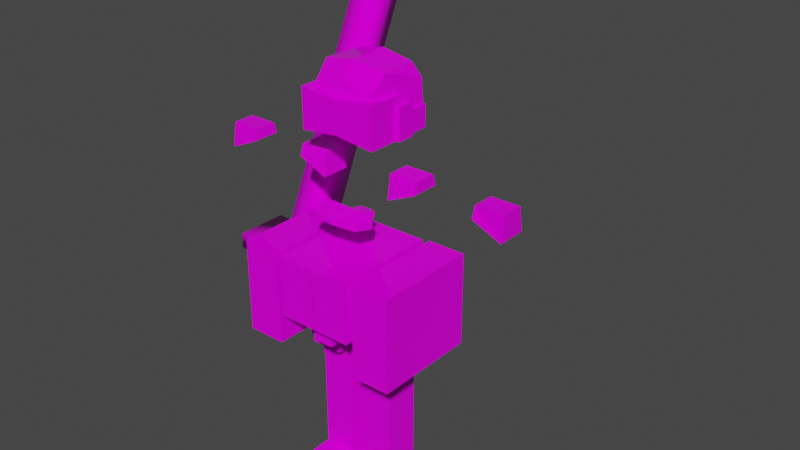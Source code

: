# Source: s24.blend  (saved by Blender 2.93.21; exported with 4.5.12 LTS)
import bpy
from mathutils import Matrix  # noqa: F401  (used for matrix-valued properties, if any)

bpy.ops.wm.read_factory_settings(use_empty=True)
scene = bpy.context.scene
scene.name = 'Scene'

# ---- collections
col_h222 = bpy.data.collections.new('h222'); scene.collection.children.link(col_h222)
col_h230 = bpy.data.collections.new('h230'); scene.collection.children.link(col_h230)
col_b150 = bpy.data.collections.new('b150'); scene.collection.children.link(col_b150)
col_a146 = bpy.data.collections.new('a146'); scene.collection.children.link(col_a146)
col_l166 = bpy.data.collections.new('l166'); scene.collection.children.link(col_l166)
col_l170 = bpy.data.collections.new('l170'); scene.collection.children.link(col_l170)
col_l158 = bpy.data.collections.new('l158'); scene.collection.children.link(col_l158)
col_r246 = bpy.data.collections.new('r246'); scene.collection.children.link(col_r246)
col_r238 = bpy.data.collections.new('r238'); scene.collection.children.link(col_r238)
col_r446 = bpy.data.collections.new('r446'); scene.collection.children.link(col_r446)

# ---- images (referenced by path relative to the original .blend; pixels are not part of the script)
import os
ASSET_DIR = os.environ.get("B2B_ASSET_DIR", "")  # directory of the original .blend (textures are referenced by path, not embedded)
HERE = os.path.dirname(os.path.abspath(__file__))  # packed textures are extracted next to this script under _unpacked/

def load_image(name, relpath, width, height, colorspace="sRGB"):
    """Load a texture the original file referenced (path relative to the .blend, or extracted next to this script)."""
    p = next((c for c in (os.path.join(HERE, relpath), os.path.join(ASSET_DIR, relpath)) if relpath and os.path.exists(c)), "")
    if p:
        img = bpy.data.images.load(p, check_existing=True)
        img.name = name
    else:  # same state as the original file: an image datablock whose file is absent (Cycles renders it pink)
        img = bpy.data.images.new(name, width, height)
        img.source = "FILE"
        img.filepath = "//" + (relpath or name)
    img.colorspace_settings.name = colorspace
    return img
img_s24__png = load_image('s24_.png', 's24_.png', 1024, 1024, 'sRGB')

# ---- materials (node trees are filled in below, after node groups)
mat_maintex = bpy.data.materials.new('maintex')
mat_maintex.use_transparent_shadow = False

# ---- material node trees
mat_maintex.use_nodes = True; mat_maintex.node_tree.nodes.clear()
_N = mat_maintex.node_tree.nodes; _L = mat_maintex.node_tree.links
n0 = _N.new('ShaderNodeOutputMaterial'); n0.name = 'Material Output'; n0.location = (300, 300)
n1 = _N.new('ShaderNodeBsdfPrincipled'); n1.name = 'Principled BSDF'; n1.location = (10, 300)
n1.distribution = 'GGX'
n1.subsurface_method = 'BURLEY'
n1.inputs[2].default_value = 0.0
n1.inputs[3].default_value = 1.45
n1.inputs[13].default_value = 0.1
n1.inputs[27].default_value = (0.0, 0.0, 0.0, 1.0)
n1.inputs[28].default_value = 1.0
n2 = _N.new('ShaderNodeTexImage'); n2.name = 'baseColorTexture'; n2.location = (-433, 207)
n2.label = 'baseColorTexture'
n2.image = img_s24__png
n2.interpolation = 'Closest'
n3 = _N.new('ShaderNodeUVMap'); n3.name = 'UV Map'; n3.location = (-631, 176)
n3.uv_map = 'UVMap'
_L.new(n1.outputs[0], n0.inputs[0])
_L.new(n2.outputs[0], n1.inputs[0])
_L.new(n3.outputs[0], n2.inputs[0])
n0.is_active_output = True

# ---- world
world_world = bpy.data.worlds.new('World'); scene.world = world_world
world_world.use_nodes = True; world_world.node_tree.nodes.clear()
_N = world_world.node_tree.nodes; _L = world_world.node_tree.links
n0 = _N.new('ShaderNodeOutputWorld'); n0.name = 'World Output'; n0.location = (300, 300)
n1 = _N.new('ShaderNodeBackground'); n1.name = 'Background'; n1.location = (10, 300)
n1.inputs[0].default_value = (0.05088, 0.05088, 0.05088, 1.0)
_L.new(n1.outputs[0], n0.inputs[0])
n0.is_active_output = True
world_world.color = (0.05088, 0.05088, 0.05088)
world_world.use_sun_shadow = False
world_world.sun_shadow_jitter_overblur = 0.0

# ---- meshes
me_bodymesh = bpy.data.meshes.new('BodyMesh')
me_bodymesh.from_pydata([], [], [])
me_bodymesh.materials.append(None)
me_bodymesh.update()
me_head = bpy.data.meshes.new('Head')
me_head.from_pydata([], [], [])
me_head.materials.append(None)
me_head.update()
me_legmesh = bpy.data.meshes.new('LegMesh')
me_legmesh.from_pydata([], [], [])
me_legmesh.materials.append(None)
me_legmesh.update()
me_armmesh = bpy.data.meshes.new('ArmMesh')
me_armmesh.from_pydata([], [], [])
me_armmesh.materials.append(None)
me_armmesh.update()
me_cube_006 = bpy.data.meshes.new('Cube.006')
me_cube_006.from_pydata([], [], [])
me_cube_006.materials.append(None)
me_cube_006.update()
me_x = bpy.data.meshes.new('立方体')
me_x.from_pydata([(0.2268, -0.206, -0.3095), (0.2316, -0.0821, -0.04861), (0.2679, 0.2272, -0.3306), (0.2095, 0.1853, -0.04861), (0.0, 0.2547, -0.3312), (0.0, 0.1723, -0.001111), (0.0, -0.2274, -0.323), (0.0, -0.1085, -0.005512), (0.0, 0.2649, -0.09114), (0.0, -0.1899, -0.1173), (0.2234, -0.1804, -0.1548), (0.262, 0.2176, -0.1438), (0.2881, -0.0269, -0.4734), (0.2881, -0.0269, -0.3198), (0.2729, 0.2437, -0.4734), (0.2729, 0.2437, -0.3198), (0.0, 0.2773, -0.4734), (0.0, 0.2773, -0.3198), (0.0, -0.0269, -0.4734), (0.0, -0.0269, -0.3198), (0.2306, -0.0471, -0.4724), (0.2306, -0.0471, -0.2526), (0.2306, 0.07742, -0.4724), (0.2306, 0.07742, -0.2526), (0.3072, -0.0471, -0.4724), (0.3072, -0.0471, -0.2526), (0.3072, 0.07742, -0.4724), (0.3072, 0.07742, -0.2526)], [], [(8, 5, 3, 11), (11, 3, 1, 10), (4, 2, 0, 6), (3, 5, 7, 1), (10, 1, 7, 9), (20, 21, 23, 22), (16, 17, 15, 14), (14, 15, 13, 12), (4, 8, 11, 2), (16, 14, 12, 18), (2, 11, 10, 0), (15, 17, 19, 13), (22, 23, 27, 26), (12, 13, 19, 18), (0, 10, 9, 6), (26, 27, 25, 24), (24, 25, 21, 20), (22, 26, 24, 20), (27, 23, 21, 25)])
_uv = me_x.uv_layers.new(name='UVMap')
_uv.uv.foreach_set('vector', [0.4222, 0.1422, 0.4222, 0.1589, 0.452, 0.1523, 0.4553, 0.136, 0.4553, 0.136, 0.452, 0.1523, 0.4545, 0.1523, 0.4558, 0.1381, 0.4222, 0.1243, 0.4587, 0.1184, 0.4561, 0.1227, 0.4222, 0.1249, 0.452, 0.1523, 0.4222, 0.1589, 0.4222, 0.1583, 0.4545, 0.1523, 0.4558, 0.1381, 0.4545, 0.1523, 0.4222, 0.1583, 0.4222, 0.1428, 0.701, 0.1376, 0.701, 0.168, 0.701, 0.168, 0.701, 0.1376, 0.4222, 0.108, 0.4222, 0.1292, 0.4635, 0.1292, 0.4635, 0.108, 0.4635, 0.108, 0.4635, 0.1292, 0.4656, 0.1292, 0.4656, 0.108, 0.4222, 0.1243, 0.4222, 0.1422, 0.4553, 0.136, 0.4587, 0.1184, 0.4222, 0.108, 0.4635, 0.108, 0.4656, 0.108, 0.4222, 0.108, 0.4587, 0.1184, 0.4553, 0.136, 0.4558, 0.1381, 0.4561, 0.1227, 0.4635, 0.1292, 0.4222, 0.1292, 0.4222, 0.1292, 0.4656, 0.1292, 0.701, 0.1376, 0.701, 0.168, 0.7116, 0.168, 0.7116, 0.1376, 0.4656, 0.108, 0.4656, 0.1292, 0.4222, 0.1292, 0.4222, 0.108, 0.4561, 0.1227, 0.4558, 0.1381, 0.4222, 0.1428, 0.4222, 0.1249, 0.7116, 0.1376, 0.7116, 0.168, 0.7116, 0.168, 0.7116, 0.1376, 0.7116, 0.1376, 0.7116, 0.168, 0.701, 0.168, 0.701, 0.1376, 0.701, 0.1376, 0.7116, 0.1376, 0.7116, 0.1376, 0.701, 0.1376, 0.7116, 0.168, 0.701, 0.168, 0.701, 0.168, 0.7116, 0.168])
me_x.materials.append(mat_maintex)
me_x.use_remesh_fix_poles = True
me_x.use_remesh_preserve_attributes = False
me_x.update()
me_001 = bpy.data.meshes.new('立方体.001')
me_001.from_pydata([(0.2761, -0.1876, -0.2026), (0.2761, -0.188, 0.08065), (0.2761, 0.09169, -0.202), (0.2761, 0.09129, 0.08123), (-2.715e-17, 0.09163, -0.1709), (-2.715e-17, 0.09136, 0.0501), (-2.715e-17, -0.1877, -0.1715), (-2.715e-17, -0.188, 0.04951)], [], [(4, 5, 3, 2), (2, 3, 1, 0), (4, 2, 0, 6), (3, 5, 7, 1), (0, 1, 7, 6)])
_uv = me_001.uv_layers.new(name='UVMap')
_uv.uv.foreach_set('vector', [0.4332, 0.1103, 0.4332, 0.1643, 0.5472, 0.1771, 0.5472, 0.09746, 0.5472, 0.09746, 0.5472, 0.1771, 0.5472, 0.1771, 0.5472, 0.09746, 0.4332, 0.1103, 0.5472, 0.09746, 0.5472, 0.09746, 0.4332, 0.1103, 0.5472, 0.1771, 0.4332, 0.1643, 0.4332, 0.1643, 0.5472, 0.1771, 0.5472, 0.09746, 0.5472, 0.1771, 0.4332, 0.1643, 0.4332, 0.1103])
me_001.materials.append(mat_maintex)
me_001.use_remesh_fix_poles = True
me_001.use_remesh_preserve_attributes = False
me_001.update()
me_cube = bpy.data.meshes.new('Cube')
me_cube.from_pydata([(0.06749, -0.04933, 0.1525), (0.1764, -0.04933, -0.09926), (0.06749, -0.08821, 0.1494), (0.1764, -0.07904, -0.09926), (-5.633e-17, -0.04933, 0.1646), (-5.633e-17, -0.04933, -0.1249), (-5.701e-17, -0.08821, 0.1616), (-5.633e-17, -0.07904, -0.1249), (0.2038, -0.04933, 0.02761), (0.2038, -0.1402, 0.02761), (-5.633e-17, -0.1402, 0.01685), (-5.633e-17, -0.04933, 0.01685), (0.05993, -0.04933, 0.2182), (0.05993, -0.08821, 0.2151), (-5.633e-17, -0.04933, 0.2305), (-5.701e-17, -0.08821, 0.2274)], [], [(8, 1, 3, 9), (9, 3, 7, 10), (10, 7, 5, 11), (11, 5, 1, 8), (0, 2, 13, 12), (7, 3, 1, 5), (4, 11, 8, 0), (6, 10, 11, 4), (2, 9, 10, 6), (0, 8, 9, 2), (13, 15, 14, 12), (6, 4, 14, 15), (4, 0, 12, 14), (2, 6, 15, 13)])
_uv = me_cube.uv_layers.new(name='UVMap')
_uv.uv.foreach_set('vector', [0.5647, 0.132, 0.5507, 0.0905, 0.5507, 0.0905, 0.5647, 0.132, 0.5647, 0.132, 0.5507, 0.0905, 0.5052, 0.09137, 0.5052, 0.132, 0.5052, 0.132, 0.5052, 0.09137, 0.5052, 0.09137, 0.5052, 0.132, 0.5052, 0.132, 0.5052, 0.09137, 0.5507, 0.0905, 0.5647, 0.132, 0.5245, 0.1709, 0.5245, 0.1701, 0.5224, 0.1889, 0.5224, 0.1898, 0.5052, 0.09137, 0.5507, 0.0905, 0.5507, 0.0905, 0.5052, 0.09137, 0.5052, 0.1744, 0.5052, 0.132, 0.5647, 0.132, 0.5245, 0.1709, 0.5052, 0.1736, 0.5052, 0.132, 0.5052, 0.132, 0.5052, 0.1744, 0.5245, 0.1701, 0.5647, 0.132, 0.5052, 0.132, 0.5052, 0.1736, 0.5245, 0.1709, 0.5647, 0.132, 0.5647, 0.132, 0.5245, 0.1701, 0.5224, 0.1889, 0.5052, 0.1924, 0.5052, 0.1933, 0.5224, 0.1898, 0.5052, 0.1736, 0.5052, 0.1744, 0.5052, 0.1933, 0.5052, 0.1924, 0.5052, 0.1744, 0.5245, 0.1709, 0.5224, 0.1898, 0.5052, 0.1933, 0.5245, 0.1701, 0.5052, 0.1736, 0.5052, 0.1924, 0.5224, 0.1889])
me_cube.materials.append(mat_maintex)
me_cube.use_remesh_fix_poles = True
me_cube.use_remesh_preserve_attributes = False
me_cube.update()
me_cube_001 = bpy.data.meshes.new('Cube.001')
me_cube_001.from_pydata([(0.2621, -0.1037, 0.3733), (0.2621, -0.0771, 0.5458), (0.2621, 0.1037, 0.3733), (0.2621, 0.0771, 0.5458), (0.4695, -0.1037, 0.4654), (0.4695, -0.0771, 0.5458), (0.4695, 0.1037, 0.4654), (0.4695, 0.0771, 0.5458), (1.102, 0.1037, 0.3584), (1.102, 0.0771, 0.5309), (1.102, -0.1037, 0.3584), (1.102, -0.0771, 0.5309), (0.8947, 0.1037, 0.4505), (0.8947, 0.0771, 0.5309), (0.8947, -0.1037, 0.4505), (0.8947, -0.0771, 0.5309)], [], [(0, 1, 3, 2), (2, 3, 7, 6), (6, 7, 5, 4), (4, 5, 1, 0), (2, 6, 4, 0), (7, 3, 1, 5), (8, 9, 11, 10), (10, 11, 15, 14), (14, 15, 13, 12), (12, 13, 9, 8), (10, 14, 12, 8), (15, 11, 9, 13)])
_uv = me_cube_001.uv_layers.new(name='UVMap')
_uv.uv.foreach_set('vector', [0.424, 0.1482, 0.424, 0.162, 0.424, 0.162, 0.424, 0.1482, 0.424, 0.1482, 0.424, 0.162, 0.4406, 0.162, 0.4406, 0.1556, 0.4406, 0.1556, 0.4406, 0.162, 0.4406, 0.162, 0.4406, 0.1556, 0.4406, 0.1556, 0.4406, 0.162, 0.424, 0.162, 0.424, 0.1482, 0.424, 0.1482, 0.4406, 0.1556, 0.4406, 0.1556, 0.424, 0.1482, 0.4406, 0.162, 0.424, 0.162, 0.424, 0.162, 0.4406, 0.162, 0.4912, 0.147, 0.4912, 0.1608, 0.4912, 0.1608, 0.4912, 0.147, 0.4912, 0.147, 0.4912, 0.1608, 0.4746, 0.1608, 0.4746, 0.1544, 0.4746, 0.1544, 0.4746, 0.1608, 0.4746, 0.1608, 0.4746, 0.1544, 0.4746, 0.1544, 0.4746, 0.1608, 0.4912, 0.1608, 0.4912, 0.147, 0.4912, 0.147, 0.4746, 0.1544, 0.4746, 0.1544, 0.4912, 0.147, 0.4746, 0.1608, 0.4912, 0.1608, 0.4912, 0.1608, 0.4746, 0.1608])
me_cube_001.materials.append(mat_maintex)
me_cube_001.use_remesh_fix_poles = True
me_cube_001.use_remesh_preserve_attributes = False
me_cube_001.update()
me_cube_002 = bpy.data.meshes.new('Cube.002')
me_cube_002.from_pydata([(0.285, -0.1215, -0.8499), (0.285, -0.1215, -0.5457), (0.285, 0.1215, -0.8499), (0.285, 0.1215, -0.5457), (0.4144, -0.1215, -0.8499), (0.4144, -0.1215, -0.5457), (0.4144, 0.1215, -0.8499), (0.4144, 0.1215, -0.5457)], [], [(0, 1, 3, 2), (2, 3, 7, 6), (6, 7, 5, 4), (4, 5, 1, 0), (2, 6, 4, 0), (7, 3, 1, 5)])
_uv = me_cube_002.uv_layers.new(name='UVMap')
_uv.uv.foreach_set('vector', [0.478, 0.09456, 0.478, 0.1993, 0.478, 0.1993, 0.478, 0.09456, 0.478, 0.09456, 0.478, 0.1993, 0.5225, 0.1993, 0.5225, 0.09456, 0.5225, 0.09456, 0.5225, 0.1993, 0.5225, 0.1993, 0.5225, 0.09456, 0.5225, 0.09456, 0.5225, 0.1993, 0.478, 0.1993, 0.478, 0.09456, 0.478, 0.09456, 0.5225, 0.09456, 0.5225, 0.09456, 0.478, 0.09456, 0.5225, 0.1993, 0.478, 0.1993, 0.478, 0.1993, 0.5225, 0.1993])
me_cube_002.materials.append(mat_maintex)
me_cube_002.use_remesh_fix_poles = True
me_cube_002.use_remesh_preserve_attributes = False
me_cube_002.update()
me_cube_003 = bpy.data.meshes.new('Cube.003')
me_cube_003.from_pydata([(0.08224, -0.2819, -1.856), (0.08224, -0.2878, -1.785), (0.08224, 0.1534, -1.862), (0.08224, 0.1534, -1.755), (0.2515, -0.2819, -1.856), (0.2515, -0.2878, -1.785), (0.2515, 0.1534, -1.862), (0.2515, 0.1534, -1.755), (0.08224, -0.06575, -1.862), (0.08224, -0.06575, -1.755), (0.2515, -0.06575, -1.862), (0.2515, -0.06575, -1.755), (0.1057, -0.1743, -1.713), (0.2281, -0.1743, -1.713), (0.1228, -0.09564, -1.666), (0.2109, -0.09564, -1.666)], [], [(8, 9, 3, 2), (2, 3, 7, 6), (10, 11, 5, 4), (4, 5, 1, 0), (8, 10, 4, 0), (11, 13, 5), (7, 3, 9, 11), (2, 6, 10, 8), (6, 7, 11, 10), (0, 1, 9, 8), (15, 14, 12, 13), (9, 12, 14), (1, 5, 13, 12), (11, 9, 14, 15), (11, 15, 13), (9, 1, 12)])
_uv = me_cube_003.uv_layers.new(name='UVMap')
_uv.uv.foreach_set('vector', [0.4526, 0.09218, 0.4526, 0.1288, 0.528, 0.1288, 0.528, 0.09218, 0.528, 0.09218, 0.528, 0.1288, 0.528, 0.1288, 0.528, 0.09218, 0.4526, 0.09218, 0.4526, 0.1288, 0.3761, 0.1185, 0.3782, 0.09424, 0.3782, 0.09424, 0.3761, 0.1185, 0.3761, 0.1185, 0.3782, 0.09424, 0.4526, 0.09218, 0.4526, 0.09218, 0.3782, 0.09424, 0.3782, 0.09424, 0.4526, 0.1288, 0.4152, 0.1432, 0.3761, 0.1185, 0.528, 0.1288, 0.528, 0.1288, 0.4526, 0.1288, 0.4526, 0.1288, 0.528, 0.09218, 0.528, 0.09218, 0.4526, 0.09218, 0.4526, 0.09218, 0.528, 0.09218, 0.528, 0.1288, 0.4526, 0.1288, 0.4526, 0.09218, 0.3782, 0.09424, 0.3761, 0.1185, 0.4526, 0.1288, 0.4526, 0.09218, 0.4423, 0.1597, 0.4423, 0.1597, 0.4152, 0.1432, 0.4152, 0.1432, 0.4526, 0.1288, 0.4152, 0.1432, 0.4423, 0.1597, 0.3761, 0.1185, 0.3761, 0.1185, 0.4152, 0.1432, 0.4152, 0.1432, 0.4526, 0.1288, 0.4526, 0.1288, 0.4423, 0.1597, 0.4423, 0.1597, 0.4526, 0.1288, 0.4423, 0.1597, 0.4152, 0.1432, 0.4526, 0.1288, 0.3761, 0.1185, 0.4152, 0.1432])
me_cube_003.materials.append(mat_maintex)
me_cube_003.use_remesh_fix_poles = True
me_cube_003.use_remesh_preserve_attributes = False
me_cube_003.update()
me_cube_004 = bpy.data.meshes.new('Cube.004')
me_cube_004.from_pydata([(0.03485, -0.1304, -0.9515), (0.03485, -0.1304, -0.541), (0.03485, 0.1304, -0.9515), (0.03485, 0.1304, -0.541), (0.2957, -0.1304, -0.9515), (0.2957, -0.1304, -0.541), (0.2957, 0.1304, -0.9515), (0.2957, 0.1304, -0.541), (0.04027, -0.125, -1.699), (0.04027, -0.125, -0.9659), (0.04027, 0.125, -1.699), (0.04027, 0.125, -0.9659), (0.2902, -0.125, -1.699), (0.2902, -0.125, -0.9659), (0.2902, 0.125, -1.699), (0.2902, 0.125, -0.9659), (0.03485, -0.2698, -1.866), (0.03485, -0.2698, -1.703), (0.03485, 0.1304, -1.866), (0.03485, 0.1304, -1.703), (0.2957, -0.2698, -1.866), (0.2957, -0.2698, -1.703), (0.2957, 0.1304, -1.866), (0.2957, 0.1304, -1.703), (0.05474, -0.2363, -0.7983), (0.05474, -0.2363, -0.4567), (0.05474, -0.1355, -0.7983), (0.05474, -0.1355, -0.4567), (0.2758, -0.2363, -0.7983), (0.2758, -0.2363, -0.4567), (0.2758, -0.1355, -0.7983), (0.2758, -0.1355, -0.4567)], [], [(0, 1, 3, 2), (2, 3, 7, 6), (6, 7, 5, 4), (4, 5, 1, 0), (2, 6, 4, 0), (7, 3, 1, 5), (8, 9, 11, 10), (10, 11, 15, 14), (14, 15, 13, 12), (12, 13, 9, 8), (10, 14, 12, 8), (15, 11, 9, 13), (16, 17, 19, 18), (18, 19, 23, 22), (22, 23, 21, 20), (20, 21, 17, 16), (18, 22, 20, 16), (23, 19, 17, 21), (24, 25, 27, 26), (26, 27, 31, 30), (30, 31, 29, 28), (28, 29, 25, 24), (26, 30, 28, 24), (31, 27, 25, 29)])
_uv = me_cube_004.uv_layers.new(name='UVMap')
_uv.uv.foreach_set('vector', [0.5227, 0.1473, 0.5227, 0.1809, 0.5227, 0.1809, 0.5227, 0.1473, 0.5227, 0.1473, 0.5227, 0.1809, 0.544, 0.1809, 0.544, 0.1473, 0.544, 0.1473, 0.544, 0.1809, 0.544, 0.1809, 0.544, 0.1473, 0.544, 0.1473, 0.544, 0.1809, 0.5227, 0.1809, 0.5227, 0.1473, 0.5227, 0.1473, 0.544, 0.1473, 0.544, 0.1473, 0.5227, 0.1473, 0.544, 0.1809, 0.5227, 0.1809, 0.5227, 0.1809, 0.544, 0.1809, 0.5232, 0.08623, 0.5232, 0.1461, 0.5232, 0.1461, 0.5232, 0.08623, 0.5232, 0.08623, 0.5232, 0.1461, 0.5436, 0.1461, 0.5436, 0.08623, 0.5436, 0.08623, 0.5436, 0.1461, 0.5436, 0.1461, 0.5436, 0.08623, 0.5436, 0.08623, 0.5436, 0.1461, 0.5232, 0.1461, 0.5232, 0.08623, 0.5232, 0.08623, 0.5436, 0.08623, 0.5436, 0.08623, 0.5232, 0.08623, 0.5436, 0.1461, 0.5232, 0.1461, 0.5232, 0.1461, 0.5436, 0.1461, 0.5227, 0.07261, 0.5227, 0.0859, 0.5227, 0.0859, 0.5227, 0.07261, 0.5227, 0.07261, 0.5227, 0.0859, 0.544, 0.0859, 0.544, 0.07261, 0.544, 0.07261, 0.544, 0.0859, 0.544, 0.0859, 0.544, 0.07261, 0.544, 0.07261, 0.544, 0.0859, 0.5227, 0.0859, 0.5227, 0.07261, 0.5227, 0.07261, 0.544, 0.07261, 0.544, 0.07261, 0.5227, 0.07261, 0.544, 0.0859, 0.5227, 0.0859, 0.5227, 0.0859, 0.544, 0.0859, 0.5244, 0.1598, 0.5244, 0.1878, 0.5244, 0.1878, 0.5244, 0.1598, 0.5244, 0.1598, 0.5244, 0.1878, 0.5424, 0.1878, 0.5424, 0.1598, 0.5424, 0.1598, 0.5424, 0.1878, 0.5424, 0.1878, 0.5424, 0.1598, 0.5424, 0.1598, 0.5424, 0.1878, 0.5244, 0.1878, 0.5244, 0.1598, 0.5244, 0.1598, 0.5424, 0.1598, 0.5424, 0.1598, 0.5244, 0.1598, 0.5424, 0.1878, 0.5244, 0.1878, 0.5244, 0.1878, 0.5424, 0.1878])
me_cube_004.materials.append(mat_maintex)
me_cube_004.use_remesh_fix_poles = True
me_cube_004.use_remesh_preserve_attributes = False
me_cube_004.update()
me_cube_005 = bpy.data.meshes.new('Cube.005')
me_cube_005.from_pydata([(1.609e-08, 0.177, -0.293), (-1.371e-08, 0.1773, 0.2364), (1.609e-08, 0.3027, -0.2929), (-1.371e-08, 0.3029, 0.2365), (0.0743, 0.177, -0.293), (0.0743, 0.1773, 0.2364), (0.0743, 0.3027, -0.2929), (0.0743, 0.3029, 0.2365), (0.315, -0.2683, -0.3549), (0.315, -0.268, 0.3944), (0.315, 0.3954, -0.3546), (0.315, 0.3957, 0.3947), (0.5911, -0.2683, -0.3549), (0.5911, -0.268, 0.3944), (0.5911, 0.3954, -0.3546), (0.5911, 0.3957, 0.3947), (1.192e-09, 0.3263, 0.02997), (-1.371e-08, 0.3264, 0.3577), (1.192e-09, 0.404, 0.03), (-1.371e-08, 0.4042, 0.3578), (0.1233, 0.3263, 0.02997), (0.1233, 0.3264, 0.3577), (0.1233, 0.404, 0.03), (0.1233, 0.4042, 0.3578), (-0.001769, -0.2683, -0.3711), (-0.001769, -0.2681, 0.3782), (-0.001769, 0.1633, -0.371), (-0.001769, 0.1636, 0.3784), (0.2743, -0.2683, -0.3711), (0.2743, -0.2681, 0.3782), (0.2743, 0.1633, -0.371), (0.2743, 0.1636, 0.3784)], [], [(0, 1, 3, 2), (2, 3, 7, 6), (6, 7, 5, 4), (4, 5, 1, 0), (2, 6, 4, 0), (7, 3, 1, 5), (8, 9, 11, 10), (10, 11, 15, 14), (14, 15, 13, 12), (12, 13, 9, 8), (10, 14, 12, 8), (15, 11, 9, 13), (16, 17, 19, 18), (18, 19, 23, 22), (22, 23, 21, 20), (20, 21, 17, 16), (18, 22, 20, 16), (23, 19, 17, 21), (24, 25, 27, 26), (26, 27, 31, 30), (30, 31, 29, 28), (28, 29, 25, 24), (26, 30, 28, 24), (31, 27, 25, 29)])
_uv = me_cube_005.uv_layers.new(name='UVMap')
_uv.uv.foreach_set('vector', [0.8723, 0.1104, 0.8723, 0.1966, 0.8723, 0.1966, 0.8723, 0.1104, 0.8723, 0.1104, 0.8723, 0.1966, 0.9154, 0.1966, 0.9154, 0.1104, 0.9154, 0.1104, 0.9154, 0.1966, 0.9154, 0.1966, 0.9154, 0.1104, 0.9154, 0.1104, 0.9154, 0.1966, 0.8723, 0.1966, 0.8723, 0.1104, 0.8723, 0.1104, 0.9154, 0.1104, 0.9154, 0.1104, 0.8723, 0.1104, 0.9154, 0.1966, 0.8723, 0.1966, 0.8723, 0.1966, 0.9154, 0.1966, 0.509, 0.09483, 0.509, 0.2048, 0.509, 0.2048, 0.509, 0.09483, 0.509, 0.09483, 0.509, 0.2048, 0.564, 0.2048, 0.564, 0.09483, 0.564, 0.09483, 0.564, 0.2048, 0.564, 0.2048, 0.564, 0.09483, 0.564, 0.09483, 0.564, 0.2048, 0.509, 0.2048, 0.509, 0.09483, 0.509, 0.09483, 0.564, 0.09483, 0.564, 0.09483, 0.509, 0.09483, 0.564, 0.2048, 0.509, 0.2048, 0.509, 0.2048, 0.564, 0.2048, 0.7917, 0.1243, 0.7917, 0.2105, 0.7917, 0.2105, 0.7917, 0.1243, 0.7917, 0.1243, 0.7917, 0.2105, 0.8348, 0.2105, 0.8348, 0.1243, 0.8348, 0.1243, 0.8348, 0.2105, 0.8348, 0.2105, 0.8348, 0.1243, 0.8348, 0.1243, 0.8348, 0.2105, 0.7917, 0.2105, 0.7917, 0.1243, 0.7917, 0.1243, 0.8348, 0.1243, 0.8348, 0.1243, 0.7917, 0.1243, 0.8348, 0.2105, 0.7917, 0.2105, 0.7917, 0.2105, 0.8348, 0.2105, 0.509, 0.09483, 0.509, 0.2048, 0.509, 0.2048, 0.509, 0.09483, 0.509, 0.09483, 0.509, 0.2048, 0.564, 0.2048, 0.564, 0.09483, 0.564, 0.09483, 0.564, 0.2048, 0.564, 0.2048, 0.564, 0.09483, 0.564, 0.09483, 0.564, 0.2048, 0.509, 0.2048, 0.509, 0.09483, 0.509, 0.09483, 0.564, 0.09483, 0.564, 0.09483, 0.509, 0.09483, 0.564, 0.2048, 0.509, 0.2048, 0.509, 0.2048, 0.564, 0.2048])
me_cube_005.materials.append(mat_maintex)
me_cube_005.use_remesh_fix_poles = True
me_cube_005.use_remesh_preserve_attributes = False
me_cube_005.update()
me_cube_006_1 = bpy.data.meshes.new('Cube.006')
me_cube_006_1.from_pydata([(-1.0, -1.0, -1.0), (-1.0, -1.0, 1.0), (-1.0, 1.0, -1.0), (-1.0, 1.0, 1.0), (1.0, -1.0, -1.0), (1.0, -1.0, 1.0), (1.0, 1.0, -1.0), (1.0, 1.0, 1.0), (-4.572, -1.234, -0.7803), (-4.572, 1.99, -0.6537), (-4.572, -0.81, -0.8618), (-4.572, 2.415, -0.7352), (-1.033, -1.234, -0.7803), (-1.033, 1.99, -0.6537), (-1.033, -0.81, -0.8618), (-1.033, 2.415, -0.7352)], [], [(0, 1, 3, 2), (2, 3, 7, 6), (6, 7, 5, 4), (4, 5, 1, 0), (2, 6, 4, 0), (7, 3, 1, 5), (8, 9, 11, 10), (10, 11, 15, 14), (14, 15, 13, 12), (12, 13, 9, 8), (10, 14, 12, 8), (15, 11, 9, 13)])
me_cube_006_1.polygons.foreach_set('use_smooth', [True] * 12)
_uv = me_cube_006_1.uv_layers.new(name='UVMap')
_uv.uv.foreach_set('vector', [0.7862, 0.09937, 0.7862, 0.1967, 0.7862, 0.2154, 0.7862, 0.1181, 0.7862, 0.1181, 0.7862, 0.2154, 0.8067, 0.2154, 0.8067, 0.1181, 0.8067, 0.1181, 0.8067, 0.2154, 0.8067, 0.1967, 0.8067, 0.09937, 0.8067, 0.09937, 0.8067, 0.1967, 0.7862, 0.1967, 0.7862, 0.09937, 0.7862, 0.1181, 0.8067, 0.1181, 0.8067, 0.09937, 0.7862, 0.09937, 0.8067, 0.2154, 0.7862, 0.2154, 0.7862, 0.1967, 0.8067, 0.1967, 0.8818, 0.1349, 0.8818, 0.1699, 0.8818, 0.1699, 0.8818, 0.1349, 0.8818, 0.1349, 0.8818, 0.1699, 0.9168, 0.1699, 0.9168, 0.1349, 0.9168, 0.1349, 0.9168, 0.1699, 0.9168, 0.1699, 0.9168, 0.1349, 0.9168, 0.1349, 0.9168, 0.1699, 0.8818, 0.1699, 0.8818, 0.1349, 0.8818, 0.1349, 0.9168, 0.1349, 0.9168, 0.1349, 0.8818, 0.1349, 0.9168, 0.1699, 0.8818, 0.1699, 0.8818, 0.1699, 0.9168, 0.1699])
me_cube_006_1.materials.append(mat_maintex)
me_cube_006_1.use_remesh_fix_poles = True
me_cube_006_1.use_remesh_preserve_attributes = False
me_cube_006_1.update()
arm_armature = bpy.data.armatures.new('Armature')  # bones are not reproduced

# ---- objects
ob_body = bpy.data.objects.new('Body', me_bodymesh)
ob_head = bpy.data.objects.new('Head', me_head)
ob_leg_l = bpy.data.objects.new('Leg.L', me_legmesh)
ob_arm_l = bpy.data.objects.new('Arm.L', me_armmesh)
ob_armature = bpy.data.objects.new('Armature', arm_armature)
ob_mount = bpy.data.objects.new('mount', me_cube_006)
ob_headset = bpy.data.objects.new('Headset', me_x)
ob_google = bpy.data.objects.new('google', me_001)
ob_google_001 = bpy.data.objects.new('google.001', me_001)
ob_cube = bpy.data.objects.new('Cube', me_cube)
ob_cube_001 = bpy.data.objects.new('Cube.001', me_cube_001)
ob_cube_002 = bpy.data.objects.new('Cube.002', me_cube_002)
ob_cube_003 = bpy.data.objects.new('Cube.003', me_cube_003)
ob_cube_004 = bpy.data.objects.new('Cube.004', me_cube_004)
ob_cube_005 = bpy.data.objects.new('Cube.005', me_cube_005)
ob_cube_006 = bpy.data.objects.new('Cube.006', me_cube_006_1)

# ---- transforms, parenting, visibility, modifiers, constraints
ob_body.parent = ob_armature
ob_body.location = (0.0, 0.0, 0.0)
ob_body.lock_rotations_4d = False
ob_body.empty_display_type = 'ARROWS'
ob_body.lineart.crease_threshold = 0.0
ob_body.material_slots[0].link = 'OBJECT'; ob_body.material_slots[0].material = mat_maintex
_vg = ob_body.vertex_groups.new(name='Hip')
_vg = ob_body.vertex_groups.new(name='Arm1.L')
_vg = ob_body.vertex_groups.new(name='Body')
_vg = ob_body.vertex_groups.new(name='Leg1.L')
_vg = ob_body.vertex_groups.new(name='Arm1.R')
_vg = ob_body.vertex_groups.new(name='Leg1.R')
_vg = ob_body.vertex_groups.new(name='Head')
_m = ob_body.modifiers.new('Mirror', 'MIRROR')
_m = ob_body.modifiers.new('Armature', 'ARMATURE')
_m.object = ob_armature
ob_head.parent = ob_armature
ob_head.location = (0.0, 2.954e-08, 0.9189)
ob_head.lineart.crease_threshold = 0.0
ob_head.material_slots[0].link = 'OBJECT'; ob_head.material_slots[0].material = mat_maintex
_vg = ob_head.vertex_groups.new(name='Hip')
_vg = ob_head.vertex_groups.new(name='Head')
_vg = ob_head.vertex_groups.new(name='Arm1.L')
_vg = ob_head.vertex_groups.new(name='Arm2.L')
_vg = ob_head.vertex_groups.new(name='Hand.L')
_vg = ob_head.vertex_groups.new(name='Body')
_vg = ob_head.vertex_groups.new(name='Leg1.L')
_vg = ob_head.vertex_groups.new(name='Leg2.L')
_vg = ob_head.vertex_groups.new(name='Foot.L')
_vg = ob_head.vertex_groups.new(name='Leg1.R')
_vg = ob_head.vertex_groups.new(name='Leg2.R')
_vg = ob_head.vertex_groups.new(name='Foot.R')
_vg = ob_head.vertex_groups.new(name='Rear')
_vg = ob_head.vertex_groups.new(name='Arm1.R')
_vg = ob_head.vertex_groups.new(name='Arm2.R')
_vg = ob_head.vertex_groups.new(name='Hand.R')
_m = ob_head.modifiers.new('Mirror', 'MIRROR')
_m = ob_head.modifiers.new('Armature', 'ARMATURE')
_m.object = ob_armature
ob_leg_l.parent = ob_armature
ob_leg_l.location = (0.0, 0.0, 0.0)
ob_leg_l.lineart.crease_threshold = 0.0
ob_leg_l.material_slots[0].link = 'OBJECT'; ob_leg_l.material_slots[0].material = mat_maintex
_vg = ob_leg_l.vertex_groups.new(name='Leg1.L')
_vg = ob_leg_l.vertex_groups.new(name='Leg2.L')
_vg = ob_leg_l.vertex_groups.new(name='Foot.L')
_vg = ob_leg_l.vertex_groups.new(name='Leg1.R')
_vg = ob_leg_l.vertex_groups.new(name='Leg2.R')
_vg = ob_leg_l.vertex_groups.new(name='Foot.R')
_m = ob_leg_l.modifiers.new('Mirror', 'MIRROR')
_m = ob_leg_l.modifiers.new('Armature', 'ARMATURE')
_m.object = ob_armature
ob_arm_l.parent = ob_armature
ob_arm_l.location = (0.0, 0.0, 0.0)
ob_arm_l.lineart.crease_threshold = 0.0
ob_arm_l.material_slots[0].link = 'OBJECT'; ob_arm_l.material_slots[0].material = mat_maintex
_vg = ob_arm_l.vertex_groups.new(name='Arm1.L')
_vg = ob_arm_l.vertex_groups.new(name='Arm2.L')
_vg = ob_arm_l.vertex_groups.new(name='Hand.L')
_vg = ob_arm_l.vertex_groups.new(name='Arm1.R')
_vg = ob_arm_l.vertex_groups.new(name='Arm2.R')
_vg = ob_arm_l.vertex_groups.new(name='Hand.R')
_m = ob_arm_l.modifiers.new('Mirror', 'MIRROR')
_m = ob_arm_l.modifiers.new('Armature', 'ARMATURE')
_m.object = ob_armature
ob_armature.location = (0.0, 0.0, 0.0)
ob_armature.lineart.crease_threshold = 0.0
ob_mount.location = (8.625e-33, 0.1749, 3.884e-17)
ob_mount.lineart.crease_threshold = 0.0
ob_mount.material_slots[0].link = 'OBJECT'; ob_mount.material_slots[0].material = mat_maintex
_vg = ob_mount.vertex_groups.new(name='Rear')
_m = ob_mount.modifiers.new('Mirror', 'MIRROR')
_m = ob_mount.modifiers.new('Armature', 'ARMATURE')
_m.object = ob_armature
ob_headset.location = (0.0, 0.0, 1.222)
_vg = ob_headset.vertex_groups.new(name='Head')
_vg.add([0, 1, 2, 3, 4, 5, 6, 7, 8, 9, 10, 11, 12, 13, 14, 15, 16, 17, 18, 19, 20, 21, 22, 23, 24, 25, 26, 27], 1.0, 'REPLACE')
_m = ob_headset.modifiers.new('ミラー', 'MIRROR')
_m = ob_headset.modifiers.new('アーマチュア', 'ARMATURE')
_m.object = ob_armature
ob_google.location = (-3.665e-17, -0.04585, 1.057)
ob_google.rotation_euler = (-0.2428, -5.338e-17, 6.512e-18)
_vg = ob_google.vertex_groups.new(name='Head')
_vg.add([0, 1, 2, 3, 4, 5, 6, 7], 1.0, 'REPLACE')
_m = ob_google.modifiers.new('ミラー', 'MIRROR')
_m = ob_google.modifiers.new('アーマチュア', 'ARMATURE')
_m.object = ob_armature
ob_google_001.location = (-6.04e-17, -0.07336, 0.9497)
_vg = ob_google_001.vertex_groups.new(name='Head')
_vg.add([0, 1, 2, 3, 4, 5, 6, 7], 1.0, 'REPLACE')
_m = ob_google_001.modifiers.new('ミラー', 'MIRROR')
_m = ob_google_001.modifiers.new('アーマチュア', 'ARMATURE')
_m.object = ob_armature
ob_cube.parent = ob_armature
ob_cube.location = (-1.505e-08, -0.2215, 0.1457)
ob_cube.rotation_euler = (-1.745, 1.026e-07, 8.609e-08)
_m = ob_cube.modifiers.new('Mirror', 'MIRROR')
ob_cube_001.location = (0.0, 0.0, 0.0)
_vg = ob_cube_001.vertex_groups.new(name='Arm1.L')
_vg.add([0, 1, 2, 3, 4, 5, 6, 7], 1.0, 'REPLACE')
_vg = ob_cube_001.vertex_groups.new(name='Arm2.L')
_vg.add([8, 9, 10, 11, 12, 13, 14, 15], 1.0, 'REPLACE')
_vg = ob_cube_001.vertex_groups.new(name='Hand.L')
_vg = ob_cube_001.vertex_groups.new(name='Arm1.R')
_vg = ob_cube_001.vertex_groups.new(name='Arm2.R')
_vg = ob_cube_001.vertex_groups.new(name='Hand.R')
_m = ob_cube_001.modifiers.new('Mirror', 'MIRROR')
_m = ob_cube_001.modifiers.new('Armature', 'ARMATURE')
_m.object = ob_armature
ob_cube_002.location = (0.0, 0.0, 0.0)
_vg = ob_cube_002.vertex_groups.new(name='Leg1.L')
_vg.add([0, 1, 2, 3, 4, 5, 6, 7], 1.0, 'REPLACE')
_vg = ob_cube_002.vertex_groups.new(name='Leg1.R')
_m = ob_cube_002.modifiers.new('Mirror', 'MIRROR')
_m = ob_cube_002.modifiers.new('Armature', 'ARMATURE')
_m.object = ob_armature
ob_cube_003.location = (0.0, 0.0, 0.0)
_vg = ob_cube_003.vertex_groups.new(name='Foot.L')
_vg.add([0, 1, 2, 3, 4, 5, 6, 7, 8, 9, 10, 11, 12, 13, 14, 15], 1.0, 'REPLACE')
_vg = ob_cube_003.vertex_groups.new(name='Foot.R')
_m = ob_cube_003.modifiers.new('Mirror', 'MIRROR')
_m = ob_cube_003.modifiers.new('Armature', 'ARMATURE')
_m.object = ob_armature
_m.use_deform_preserve_volume = True
ob_cube_004.location = (0.0, 0.0, 0.0)
_vg = ob_cube_004.vertex_groups.new(name='Leg1.L')
_vg.add([0, 1, 2, 3, 4, 5, 6, 7, 24, 25, 26, 27, 28, 29, 30, 31], 1.0, 'REPLACE')
_vg = ob_cube_004.vertex_groups.new(name='Leg2.L')
_vg.add([8, 9, 10, 11, 12, 13, 14, 15], 1.0, 'REPLACE')
_vg = ob_cube_004.vertex_groups.new(name='Foot.L')
_vg.add([16, 17, 18, 19, 20, 21, 22, 23], 1.0, 'REPLACE')
_vg = ob_cube_004.vertex_groups.new(name='Leg1.R')
_vg = ob_cube_004.vertex_groups.new(name='Leg2.R')
_vg = ob_cube_004.vertex_groups.new(name='Foot.R')
_m = ob_cube_004.modifiers.new('Mirror', 'MIRROR')
_m = ob_cube_004.modifiers.new('Armature', 'ARMATURE')
_m.object = ob_armature
ob_cube_005.parent = ob_armature
ob_cube_005.location = (1.49e-07, -0.1493, -0.2946)
ob_cube_005.rotation_euler = (-1.571, -2.351e-07, -2.417e-07)
_m = ob_cube_005.modifiers.new('Mirror', 'MIRROR')
ob_cube_006.parent = ob_cube_005
ob_cube_006.matrix_parent_inverse = Matrix(((1.0, 4.116e-09, -2.417e-07, -4.355e-08), (-3.284e-09, 1.0, 0.003444, -0.5579), (2.384e-07, -0.003444, 1.0, -0.1534), (-0.0, -0.0, -0.0, 1.0)))
ob_cube_006.location = (-0.7159, -0.1937, 0.8517)
ob_cube_006.rotation_euler = (1.146, 2.023e-16, 1.306e-16)
ob_cube_006.scale = (0.1107, 0.1107, 1.275)

# ---- collection membership
scene.collection.objects.link(ob_body)
scene.collection.objects.link(ob_head)
scene.collection.objects.link(ob_leg_l)
scene.collection.objects.link(ob_arm_l)
scene.collection.objects.link(ob_armature)
scene.collection.objects.link(ob_mount)
col_h222.objects.link(ob_headset)
col_h222.objects.link(ob_google)
col_h230.objects.link(ob_google_001)
col_h230.objects.link(ob_headset)
col_b150.objects.link(ob_body)
col_b150.objects.link(ob_cube)
col_a146.objects.link(ob_arm_l)
col_a146.objects.link(ob_cube_001)
col_l166.objects.link(ob_leg_l)
col_l166.objects.link(ob_cube_002)
col_l170.objects.link(ob_cube_002)
col_l170.objects.link(ob_leg_l)
col_l170.objects.link(ob_cube_003)
col_l158.objects.link(ob_cube_004)
col_r246.objects.link(ob_mount)
col_r246.objects.link(ob_cube_005)
col_r238.objects.link(ob_cube_005)
col_r238.objects.link(ob_mount)
col_r238.objects.link(ob_cube_006)
col_r446.objects.link(ob_cube_005)
col_r446.objects.link(ob_mount)
col_r446.objects.link(ob_cube_006)
def _layer_coll(name, lc=None):
    lc = lc or bpy.context.view_layer.layer_collection
    for c in lc.children:
        if c.name == name: return c
        r = _layer_coll(name, c)
        if r: return r
_layer_coll('h222').exclude = True

# ---- scene / render settings (as saved in the file)
scene.frame_start = 1; scene.frame_end = 120; scene.frame_set(8)
scene.render.engine = 'BLENDER_EEVEE_NEXT'
scene.render.fps = 60
scene.cycles.use_denoising = False
scene.cycles.samples = 128
scene.cycles.sampling_pattern = 'TABULATED_SOBOL'
scene.cycles.use_adaptive_sampling = False
scene.cycles.use_light_tree = False
scene.view_settings.view_transform = 'Filmic'
bpy.context.view_layer.update()

# ---- added for rendering (the .blend has no active camera and no usable light): camera, sun
cam_auto = bpy.data.cameras.new('AutoCamera')
cam_auto.lens = 50.0
cam_auto.sensor_width = 36.0
cam_auto.clip_end = 1000.0
ob_auto_camera = bpy.data.objects.new('AutoCamera', cam_auto)
scene.collection.objects.link(ob_auto_camera)
ob_auto_camera.location = (4.21068, -4.72401, 3.31937)
ob_auto_camera.rotation_euler = (1.09748, -7.21219e-08, 0.694738)
scene.camera = ob_auto_camera
light_auto_sun = bpy.data.lights.new('AutoSun', 'SUN')
light_auto_sun.energy = 3.0
light_auto_sun.angle = 0.0523599
ob_auto_sun = bpy.data.objects.new('AutoSun', light_auto_sun)
scene.collection.objects.link(ob_auto_sun)
ob_auto_sun.rotation_euler = (0.872665, 0.174533, 0.523599)
bpy.context.view_layer.update()
